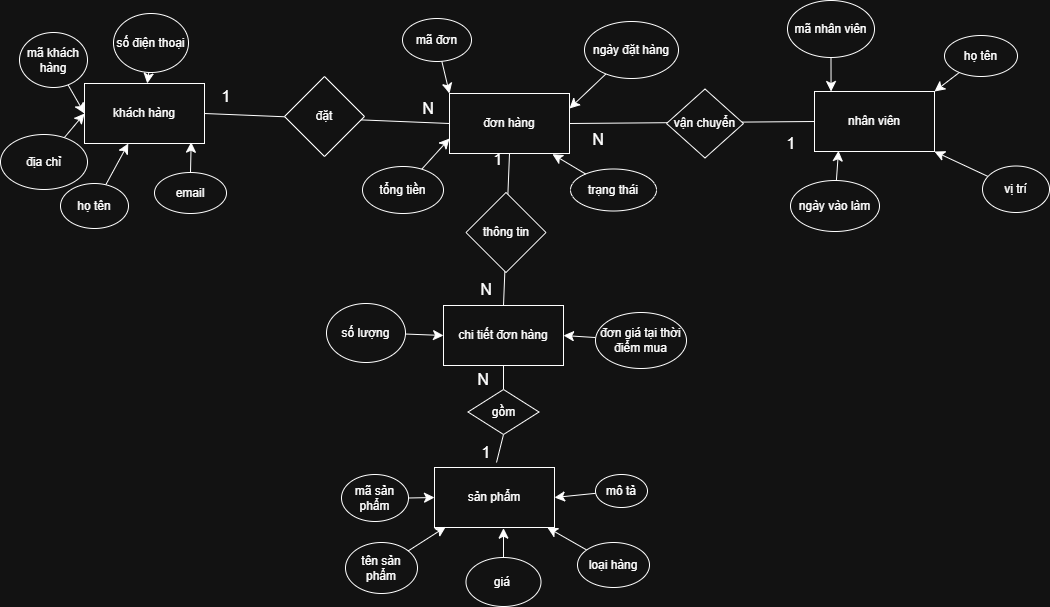

The diagram above was exported from draw.io. Its source (the exported page's mxGraphModel, read from the mxfile embedded in the PNG):
<mxGraphModel dx="1178" dy="872" grid="0" gridSize="10" guides="1" tooltips="1" connect="1" arrows="1" fold="1" page="0" pageScale="1" pageWidth="827" pageHeight="1169" math="0" shadow="0">
  <root>
    <mxCell id="0" />
    <mxCell id="1" parent="0" />
    <mxCell id="EWh4888j-C7_R0UeaYi0-1" parent="1" style="rounded=0;whiteSpace=wrap;html=1;" value="khách hàng" vertex="1">
      <mxGeometry height="60" width="120" x="-57" y="28" as="geometry" />
    </mxCell>
    <mxCell id="EWh4888j-C7_R0UeaYi0-2" parent="1" style="rounded=0;whiteSpace=wrap;html=1;" value="nhân viên" vertex="1">
      <mxGeometry height="60" width="120" x="673" y="36" as="geometry" />
    </mxCell>
    <mxCell id="EWh4888j-C7_R0UeaYi0-4" parent="1" style="rounded=0;whiteSpace=wrap;html=1;" value="đơn hàng" vertex="1">
      <mxGeometry height="60" width="120" x="308" y="38" as="geometry" />
    </mxCell>
    <mxCell id="EWh4888j-C7_R0UeaYi0-5" parent="1" style="rounded=0;whiteSpace=wrap;html=1;" value="sản phẩm" vertex="1">
      <mxGeometry height="60" width="120" x="293" y="412" as="geometry" />
    </mxCell>
    <mxCell id="EWh4888j-C7_R0UeaYi0-6" parent="1" style="rounded=0;whiteSpace=wrap;html=1;" value="chi tiết đơn hàng" vertex="1">
      <mxGeometry height="60" width="120" x="302" y="250" as="geometry" />
    </mxCell>
    <mxCell id="EWh4888j-C7_R0UeaYi0-7" parent="1" style="ellipse;whiteSpace=wrap;html=1;" value="email" vertex="1">
      <mxGeometry height="41" width="72" x="13" y="117" as="geometry" />
    </mxCell>
    <mxCell id="EWh4888j-C7_R0UeaYi0-35" edge="1" parent="1" source="EWh4888j-C7_R0UeaYi0-8" style="edgeStyle=none;curved=1;rounded=0;orthogonalLoop=1;jettySize=auto;html=1;fontSize=12;startSize=8;endSize=8;" target="EWh4888j-C7_R0UeaYi0-1">
      <mxGeometry relative="1" as="geometry" />
    </mxCell>
    <mxCell id="EWh4888j-C7_R0UeaYi0-8" parent="1" style="ellipse;whiteSpace=wrap;html=1;" value="họ tên" vertex="1">
      <mxGeometry height="45" width="68" x="-81" y="128" as="geometry" />
    </mxCell>
    <mxCell id="EWh4888j-C7_R0UeaYi0-36" edge="1" parent="1" source="EWh4888j-C7_R0UeaYi0-9" style="edgeStyle=none;curved=1;rounded=0;orthogonalLoop=1;jettySize=auto;html=1;entryX=0;entryY=0.5;entryDx=0;entryDy=0;fontSize=12;startSize=8;endSize=8;" target="EWh4888j-C7_R0UeaYi0-1">
      <mxGeometry relative="1" as="geometry" />
    </mxCell>
    <mxCell id="EWh4888j-C7_R0UeaYi0-9" parent="1" style="ellipse;whiteSpace=wrap;html=1;" value="địa chỉ" vertex="1">
      <mxGeometry height="55" width="87" x="-141" y="79" as="geometry" />
    </mxCell>
    <mxCell id="EWh4888j-C7_R0UeaYi0-38" edge="1" parent="1" source="EWh4888j-C7_R0UeaYi0-10" style="edgeStyle=none;curved=1;rounded=0;orthogonalLoop=1;jettySize=auto;html=1;fontSize=12;startSize=8;endSize=8;" target="EWh4888j-C7_R0UeaYi0-1">
      <mxGeometry relative="1" as="geometry" />
    </mxCell>
    <mxCell id="EWh4888j-C7_R0UeaYi0-10" parent="1" style="ellipse;whiteSpace=wrap;html=1;" value="số điện thoại" vertex="1">
      <mxGeometry height="59" width="75" x="-28" y="-42" as="geometry" />
    </mxCell>
    <mxCell id="EWh4888j-C7_R0UeaYi0-37" edge="1" parent="1" source="EWh4888j-C7_R0UeaYi0-11" style="edgeStyle=none;curved=1;rounded=0;orthogonalLoop=1;jettySize=auto;html=1;entryX=0;entryY=0.5;entryDx=0;entryDy=0;fontSize=12;startSize=8;endSize=8;" target="EWh4888j-C7_R0UeaYi0-1">
      <mxGeometry relative="1" as="geometry" />
    </mxCell>
    <mxCell id="EWh4888j-C7_R0UeaYi0-11" parent="1" style="ellipse;whiteSpace=wrap;html=1;" value="mã khách hàng" vertex="1">
      <mxGeometry height="55" width="68" x="-122" y="-23" as="geometry" />
    </mxCell>
    <mxCell id="EWh4888j-C7_R0UeaYi0-29" edge="1" parent="1" source="EWh4888j-C7_R0UeaYi0-12" style="edgeStyle=none;curved=1;rounded=0;orthogonalLoop=1;jettySize=auto;html=1;entryX=1;entryY=0.5;entryDx=0;entryDy=0;fontSize=12;startSize=8;endSize=8;" target="EWh4888j-C7_R0UeaYi0-5">
      <mxGeometry relative="1" as="geometry" />
    </mxCell>
    <mxCell id="EWh4888j-C7_R0UeaYi0-12" parent="1" style="ellipse;whiteSpace=wrap;html=1;" value="mô tả" vertex="1">
      <mxGeometry height="33" width="52" x="454" y="419" as="geometry" />
    </mxCell>
    <mxCell id="EWh4888j-C7_R0UeaYi0-28" edge="1" parent="1" source="EWh4888j-C7_R0UeaYi0-13" style="edgeStyle=none;curved=1;rounded=0;orthogonalLoop=1;jettySize=auto;html=1;fontSize=12;startSize=8;endSize=8;" target="EWh4888j-C7_R0UeaYi0-5">
      <mxGeometry relative="1" as="geometry" />
    </mxCell>
    <mxCell id="EWh4888j-C7_R0UeaYi0-13" parent="1" style="ellipse;whiteSpace=wrap;html=1;" value="loại hàng" vertex="1">
      <mxGeometry height="45" width="72" x="436" y="487" as="geometry" />
    </mxCell>
    <mxCell id="EWh4888j-C7_R0UeaYi0-14" parent="1" style="ellipse;whiteSpace=wrap;html=1;" value="giá&amp;nbsp;" vertex="1">
      <mxGeometry height="49" width="75" x="324.5" y="502" as="geometry" />
    </mxCell>
    <mxCell id="EWh4888j-C7_R0UeaYi0-15" parent="1" style="ellipse;whiteSpace=wrap;html=1;" value="tên sản phẩm" vertex="1">
      <mxGeometry height="51" width="72" x="204" y="487" as="geometry" />
    </mxCell>
    <mxCell id="EWh4888j-C7_R0UeaYi0-25" edge="1" parent="1" source="EWh4888j-C7_R0UeaYi0-16" style="edgeStyle=none;curved=1;rounded=0;orthogonalLoop=1;jettySize=auto;html=1;entryX=0;entryY=0.5;entryDx=0;entryDy=0;fontSize=12;startSize=8;endSize=8;" target="EWh4888j-C7_R0UeaYi0-5">
      <mxGeometry relative="1" as="geometry" />
    </mxCell>
    <mxCell id="EWh4888j-C7_R0UeaYi0-16" parent="1" style="ellipse;whiteSpace=wrap;html=1;" value="mã sản phẩm" vertex="1">
      <mxGeometry height="47" width="67" x="200" y="419" as="geometry" />
    </mxCell>
    <mxCell id="EWh4888j-C7_R0UeaYi0-17" parent="1" style="ellipse;whiteSpace=wrap;html=1;" value="trạng thái" vertex="1">
      <mxGeometry height="42" width="86" x="429" y="113.5" as="geometry" />
    </mxCell>
    <mxCell id="EWh4888j-C7_R0UeaYi0-31" edge="1" parent="1" source="EWh4888j-C7_R0UeaYi0-18" style="edgeStyle=none;curved=1;rounded=0;orthogonalLoop=1;jettySize=auto;html=1;entryX=0;entryY=0.75;entryDx=0;entryDy=0;fontSize=12;startSize=8;endSize=8;" target="EWh4888j-C7_R0UeaYi0-4">
      <mxGeometry relative="1" as="geometry" />
    </mxCell>
    <mxCell id="EWh4888j-C7_R0UeaYi0-18" parent="1" style="ellipse;whiteSpace=wrap;html=1;" value="tổng tiền" vertex="1">
      <mxGeometry height="47" width="81" x="221" y="111" as="geometry" />
    </mxCell>
    <mxCell id="EWh4888j-C7_R0UeaYi0-33" edge="1" parent="1" source="EWh4888j-C7_R0UeaYi0-19" style="edgeStyle=none;curved=1;rounded=0;orthogonalLoop=1;jettySize=auto;html=1;entryX=1;entryY=0.25;entryDx=0;entryDy=0;fontSize=12;startSize=8;endSize=8;" target="EWh4888j-C7_R0UeaYi0-4">
      <mxGeometry relative="1" as="geometry" />
    </mxCell>
    <mxCell id="EWh4888j-C7_R0UeaYi0-19" parent="1" style="ellipse;whiteSpace=wrap;html=1;" value="ngày đặt hàng" vertex="1">
      <mxGeometry height="57" width="94" x="443" y="-34" as="geometry" />
    </mxCell>
    <mxCell id="EWh4888j-C7_R0UeaYi0-30" edge="1" parent="1" source="EWh4888j-C7_R0UeaYi0-20" style="edgeStyle=none;curved=1;rounded=0;orthogonalLoop=1;jettySize=auto;html=1;entryX=0;entryY=0;entryDx=0;entryDy=0;fontSize=12;startSize=8;endSize=8;" target="EWh4888j-C7_R0UeaYi0-4">
      <mxGeometry relative="1" as="geometry" />
    </mxCell>
    <mxCell id="EWh4888j-C7_R0UeaYi0-20" parent="1" style="ellipse;whiteSpace=wrap;html=1;" value="mã đơn" vertex="1">
      <mxGeometry height="43" width="69" x="261" y="-37" as="geometry" />
    </mxCell>
    <mxCell id="EWh4888j-C7_R0UeaYi0-24" edge="1" parent="1" source="EWh4888j-C7_R0UeaYi0-21" style="edgeStyle=none;curved=1;rounded=0;orthogonalLoop=1;jettySize=auto;html=1;entryX=1;entryY=0.5;entryDx=0;entryDy=0;fontSize=12;startSize=8;endSize=8;" target="EWh4888j-C7_R0UeaYi0-6">
      <mxGeometry relative="1" as="geometry" />
    </mxCell>
    <mxCell id="EWh4888j-C7_R0UeaYi0-21" parent="1" style="ellipse;whiteSpace=wrap;html=1;" value="đơn giá tại thời điểm mua" vertex="1">
      <mxGeometry height="56" width="91" x="454" y="257" as="geometry" />
    </mxCell>
    <mxCell id="EWh4888j-C7_R0UeaYi0-23" edge="1" parent="1" source="EWh4888j-C7_R0UeaYi0-22" style="edgeStyle=none;curved=1;rounded=0;orthogonalLoop=1;jettySize=auto;html=1;entryX=0;entryY=0.5;entryDx=0;entryDy=0;fontSize=12;startSize=8;endSize=8;" target="EWh4888j-C7_R0UeaYi0-6">
      <mxGeometry relative="1" as="geometry" />
    </mxCell>
    <mxCell id="EWh4888j-C7_R0UeaYi0-22" parent="1" style="ellipse;whiteSpace=wrap;html=1;" value="số lượng" vertex="1">
      <mxGeometry height="59" width="79" x="185" y="248" as="geometry" />
    </mxCell>
    <mxCell id="EWh4888j-C7_R0UeaYi0-26" edge="1" parent="1" source="EWh4888j-C7_R0UeaYi0-15" style="edgeStyle=none;curved=1;rounded=0;orthogonalLoop=1;jettySize=auto;html=1;entryX=0.094;entryY=0.989;entryDx=0;entryDy=0;entryPerimeter=0;fontSize=12;startSize=8;endSize=8;" target="EWh4888j-C7_R0UeaYi0-5">
      <mxGeometry relative="1" as="geometry" />
    </mxCell>
    <mxCell id="EWh4888j-C7_R0UeaYi0-27" edge="1" parent="1" source="EWh4888j-C7_R0UeaYi0-14" style="edgeStyle=none;curved=1;rounded=0;orthogonalLoop=1;jettySize=auto;html=1;entryX=0.575;entryY=1.011;entryDx=0;entryDy=0;entryPerimeter=0;fontSize=12;startSize=8;endSize=8;" target="EWh4888j-C7_R0UeaYi0-5">
      <mxGeometry relative="1" as="geometry" />
    </mxCell>
    <mxCell id="EWh4888j-C7_R0UeaYi0-32" edge="1" parent="1" source="EWh4888j-C7_R0UeaYi0-17" style="edgeStyle=none;curved=1;rounded=0;orthogonalLoop=1;jettySize=auto;html=1;entryX=0.858;entryY=1.011;entryDx=0;entryDy=0;entryPerimeter=0;fontSize=12;startSize=8;endSize=8;" target="EWh4888j-C7_R0UeaYi0-4">
      <mxGeometry relative="1" as="geometry" />
    </mxCell>
    <mxCell id="EWh4888j-C7_R0UeaYi0-34" edge="1" parent="1" source="EWh4888j-C7_R0UeaYi0-7" style="edgeStyle=none;curved=1;rounded=0;orthogonalLoop=1;jettySize=auto;html=1;entryX=0.889;entryY=0.978;entryDx=0;entryDy=0;entryPerimeter=0;fontSize=12;startSize=8;endSize=8;" target="EWh4888j-C7_R0UeaYi0-1">
      <mxGeometry relative="1" as="geometry" />
    </mxCell>
    <mxCell id="EWh4888j-C7_R0UeaYi0-39" parent="1" style="ellipse;whiteSpace=wrap;html=1;" value="ngày vào làm" vertex="1">
      <mxGeometry height="51" width="89" x="649" y="125" as="geometry" />
    </mxCell>
    <mxCell id="EWh4888j-C7_R0UeaYi0-45" edge="1" parent="1" source="EWh4888j-C7_R0UeaYi0-40" style="edgeStyle=none;curved=1;rounded=0;orthogonalLoop=1;jettySize=auto;html=1;entryX=1;entryY=1;entryDx=0;entryDy=0;fontSize=12;startSize=8;endSize=8;" target="EWh4888j-C7_R0UeaYi0-2">
      <mxGeometry relative="1" as="geometry" />
    </mxCell>
    <mxCell id="EWh4888j-C7_R0UeaYi0-40" parent="1" style="ellipse;whiteSpace=wrap;html=1;" value="vị trí" vertex="1">
      <mxGeometry height="46.5" width="67" x="841" y="110.5" as="geometry" />
    </mxCell>
    <mxCell id="EWh4888j-C7_R0UeaYi0-46" edge="1" parent="1" source="EWh4888j-C7_R0UeaYi0-41" style="edgeStyle=none;curved=1;rounded=0;orthogonalLoop=1;jettySize=auto;html=1;entryX=1;entryY=0;entryDx=0;entryDy=0;fontSize=12;startSize=8;endSize=8;" target="EWh4888j-C7_R0UeaYi0-2">
      <mxGeometry relative="1" as="geometry" />
    </mxCell>
    <mxCell id="EWh4888j-C7_R0UeaYi0-41" parent="1" style="ellipse;whiteSpace=wrap;html=1;" value="họ tên" vertex="1">
      <mxGeometry height="41" width="73" x="803" y="-20" as="geometry" />
    </mxCell>
    <mxCell id="EWh4888j-C7_R0UeaYi0-42" parent="1" style="ellipse;whiteSpace=wrap;html=1;" value="mã nhân viên" vertex="1">
      <mxGeometry height="57" width="87" x="646" y="-55" as="geometry" />
    </mxCell>
    <mxCell id="EWh4888j-C7_R0UeaYi0-43" edge="1" parent="1" source="EWh4888j-C7_R0UeaYi0-42" style="edgeStyle=none;curved=1;rounded=0;orthogonalLoop=1;jettySize=auto;html=1;entryX=0.138;entryY=0;entryDx=0;entryDy=0;entryPerimeter=0;fontSize=12;startSize=8;endSize=8;" target="EWh4888j-C7_R0UeaYi0-2">
      <mxGeometry relative="1" as="geometry" />
    </mxCell>
    <mxCell id="EWh4888j-C7_R0UeaYi0-44" edge="1" parent="1" source="EWh4888j-C7_R0UeaYi0-39" style="edgeStyle=none;curved=1;rounded=0;orthogonalLoop=1;jettySize=auto;html=1;entryX=0.2;entryY=0.989;entryDx=0;entryDy=0;entryPerimeter=0;fontSize=12;startSize=8;endSize=8;" target="EWh4888j-C7_R0UeaYi0-2">
      <mxGeometry relative="1" as="geometry" />
    </mxCell>
    <mxCell id="EWh4888j-C7_R0UeaYi0-47" edge="1" parent="1" source="EWh4888j-C7_R0UeaYi0-1" style="endArrow=none;html=1;rounded=0;fontSize=12;startSize=8;endSize=8;curved=1;exitX=1;exitY=0.5;exitDx=0;exitDy=0;entryX=0;entryY=0.5;entryDx=0;entryDy=0;" target="EWh4888j-C7_R0UeaYi0-4" value="">
      <mxGeometry height="50" relative="1" width="50" as="geometry">
        <mxPoint x="284" y="117" as="sourcePoint" />
        <mxPoint x="302" y="67" as="targetPoint" />
      </mxGeometry>
    </mxCell>
    <mxCell id="EWh4888j-C7_R0UeaYi0-48" parent="1" style="rhombus;whiteSpace=wrap;html=1;" value="đặt" vertex="1">
      <mxGeometry height="80" width="80" x="143" y="21" as="geometry" />
    </mxCell>
    <mxCell id="EWh4888j-C7_R0UeaYi0-50" edge="1" parent="1" source="EWh4888j-C7_R0UeaYi0-6" style="endArrow=none;html=1;rounded=0;fontSize=12;startSize=8;endSize=8;curved=1;entryX=0.5;entryY=1;entryDx=0;entryDy=0;exitX=0.5;exitY=0;exitDx=0;exitDy=0;" target="EWh4888j-C7_R0UeaYi0-4" value="">
      <mxGeometry height="50" relative="1" width="50" as="geometry">
        <mxPoint x="284" y="117" as="sourcePoint" />
        <mxPoint x="334" y="67" as="targetPoint" />
      </mxGeometry>
    </mxCell>
    <mxCell id="EWh4888j-C7_R0UeaYi0-51" parent="1" style="rhombus;whiteSpace=wrap;html=1;" value="thông tin" vertex="1">
      <mxGeometry height="80" width="80" x="324.5" y="137" as="geometry" />
    </mxCell>
    <mxCell id="EWh4888j-C7_R0UeaYi0-52" edge="1" parent="1" source="EWh4888j-C7_R0UeaYi0-53" style="endArrow=none;html=1;rounded=0;fontSize=12;startSize=8;endSize=8;curved=1;entryX=0.5;entryY=1;entryDx=0;entryDy=0;" target="EWh4888j-C7_R0UeaYi0-6" value="">
      <mxGeometry height="50" relative="1" width="50" as="geometry">
        <mxPoint x="355" y="407" as="sourcePoint" />
        <mxPoint x="334" y="333" as="targetPoint" />
      </mxGeometry>
    </mxCell>
    <mxCell id="EWh4888j-C7_R0UeaYi0-54" edge="1" parent="1" style="endArrow=none;html=1;rounded=0;fontSize=12;startSize=8;endSize=8;curved=1;entryX=0.5;entryY=1;entryDx=0;entryDy=0;" target="EWh4888j-C7_R0UeaYi0-53" value="">
      <mxGeometry height="50" relative="1" width="50" as="geometry">
        <mxPoint x="355" y="407" as="sourcePoint" />
        <mxPoint x="362" y="310" as="targetPoint" />
      </mxGeometry>
    </mxCell>
    <mxCell id="EWh4888j-C7_R0UeaYi0-53" parent="1" style="rhombus;whiteSpace=wrap;html=1;" value="gồm" vertex="1">
      <mxGeometry height="45" width="71" x="326.5" y="334" as="geometry" />
    </mxCell>
    <mxCell id="EWh4888j-C7_R0UeaYi0-56" edge="1" parent="1" source="EWh4888j-C7_R0UeaYi0-2" style="endArrow=none;html=1;rounded=0;fontSize=12;startSize=8;endSize=8;curved=1;entryX=1;entryY=0.5;entryDx=0;entryDy=0;exitX=0;exitY=0.5;exitDx=0;exitDy=0;" target="EWh4888j-C7_R0UeaYi0-4" value="">
      <mxGeometry height="50" relative="1" width="50" as="geometry">
        <mxPoint x="500" y="169" as="sourcePoint" />
        <mxPoint x="550" y="119" as="targetPoint" />
      </mxGeometry>
    </mxCell>
    <mxCell id="EWh4888j-C7_R0UeaYi0-57" parent="1" style="rhombus;whiteSpace=wrap;html=1;" value="vận chuyển" vertex="1">
      <mxGeometry height="69" width="77" x="525" y="33.5" as="geometry" />
    </mxCell>
    <mxCell id="EWh4888j-C7_R0UeaYi0-58" parent="1" style="text;html=1;whiteSpace=wrap;strokeColor=none;fillColor=none;align=center;verticalAlign=middle;rounded=0;fontSize=16;" value="1" vertex="1">
      <mxGeometry height="30" width="60" x="55" y="26" as="geometry" />
    </mxCell>
    <mxCell id="EWh4888j-C7_R0UeaYi0-59" parent="1" style="text;html=1;whiteSpace=wrap;strokeColor=none;fillColor=none;align=center;verticalAlign=middle;rounded=0;fontSize=16;" value="N" vertex="1">
      <mxGeometry height="30" width="60" x="257" y="38" as="geometry" />
    </mxCell>
    <mxCell id="EWh4888j-C7_R0UeaYi0-60" parent="1" style="text;html=1;whiteSpace=wrap;strokeColor=none;fillColor=none;align=center;verticalAlign=middle;rounded=0;fontSize=16;" value="1" vertex="1">
      <mxGeometry height="30" width="60" x="327" y="89" as="geometry" />
    </mxCell>
    <mxCell id="EWh4888j-C7_R0UeaYi0-61" parent="1" style="text;html=1;whiteSpace=wrap;strokeColor=none;fillColor=none;align=center;verticalAlign=middle;rounded=0;fontSize=16;" value="N" vertex="1">
      <mxGeometry height="30" width="60" x="315" y="219" as="geometry" />
    </mxCell>
    <mxCell id="EWh4888j-C7_R0UeaYi0-62" parent="1" style="text;html=1;whiteSpace=wrap;strokeColor=none;fillColor=none;align=center;verticalAlign=middle;rounded=0;fontSize=16;" value="N" vertex="1">
      <mxGeometry height="30" width="60" x="312" y="309" as="geometry" />
    </mxCell>
    <mxCell id="EWh4888j-C7_R0UeaYi0-63" parent="1" style="text;html=1;whiteSpace=wrap;strokeColor=none;fillColor=none;align=center;verticalAlign=middle;rounded=0;fontSize=16;" value="1" vertex="1">
      <mxGeometry height="30" width="60" x="315" y="382" as="geometry" />
    </mxCell>
    <mxCell id="EWh4888j-C7_R0UeaYi0-64" parent="1" style="text;html=1;whiteSpace=wrap;strokeColor=none;fillColor=none;align=center;verticalAlign=middle;rounded=0;fontSize=16;" value="N" vertex="1">
      <mxGeometry height="30" width="60" x="427" y="69" as="geometry" />
    </mxCell>
    <mxCell id="EWh4888j-C7_R0UeaYi0-65" parent="1" style="text;html=1;whiteSpace=wrap;strokeColor=none;fillColor=none;align=center;verticalAlign=middle;rounded=0;fontSize=16;" value="1" vertex="1">
      <mxGeometry height="30" width="60" x="620" y="73" as="geometry" />
    </mxCell>
  </root>
</mxGraphModel>